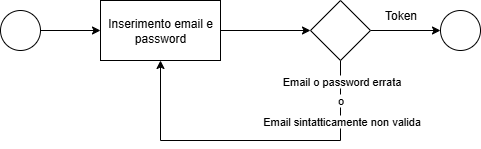

The diagram above was exported from draw.io. Its source (the exported page's mxGraphModel, read from the mxfile embedded in the PNG):
<mxGraphModel dx="1042" dy="527" grid="1" gridSize="10" guides="1" tooltips="1" connect="1" arrows="1" fold="1" page="1" pageScale="1" pageWidth="2000" pageHeight="700" math="0" shadow="0">
  <root>
    <mxCell id="0" />
    <mxCell id="1" parent="0" />
    <mxCell id="o_h_sYl8SR0KhoSphr9v-3" style="edgeStyle=orthogonalEdgeStyle;rounded=0;orthogonalLoop=1;jettySize=auto;html=1;entryX=0;entryY=0.5;entryDx=0;entryDy=0;" parent="1" source="o_h_sYl8SR0KhoSphr9v-1" target="o_h_sYl8SR0KhoSphr9v-2" edge="1">
      <mxGeometry relative="1" as="geometry" />
    </mxCell>
    <mxCell id="o_h_sYl8SR0KhoSphr9v-1" value="" style="ellipse;whiteSpace=wrap;html=1;aspect=fixed;" parent="1" vertex="1">
      <mxGeometry x="220" y="220" width="40" height="40" as="geometry" />
    </mxCell>
    <mxCell id="o_h_sYl8SR0KhoSphr9v-4" style="edgeStyle=orthogonalEdgeStyle;rounded=0;orthogonalLoop=1;jettySize=auto;html=1;exitX=0.5;exitY=1;exitDx=0;exitDy=0;" parent="1" source="1-AajFz1eLtIYIwIUjf6-2" target="o_h_sYl8SR0KhoSphr9v-2" edge="1">
      <mxGeometry relative="1" as="geometry">
        <Array as="points">
          <mxPoint x="560" y="350" />
          <mxPoint x="380" y="350" />
        </Array>
      </mxGeometry>
    </mxCell>
    <mxCell id="o_h_sYl8SR0KhoSphr9v-7" value="Email o password errata" style="edgeLabel;html=1;align=center;verticalAlign=middle;resizable=0;points=[];" parent="o_h_sYl8SR0KhoSphr9v-4" vertex="1" connectable="0">
      <mxGeometry x="-0.1287" y="-1" relative="1" as="geometry">
        <mxPoint x="68" y="-59" as="offset" />
      </mxGeometry>
    </mxCell>
    <mxCell id="1-AajFz1eLtIYIwIUjf6-8" value="Email sintatticamente non valida" style="edgeLabel;html=1;align=center;verticalAlign=middle;resizable=0;points=[];" vertex="1" connectable="0" parent="o_h_sYl8SR0KhoSphr9v-4">
      <mxGeometry x="-0.1829" y="1" relative="1" as="geometry">
        <mxPoint x="59" y="-21" as="offset" />
      </mxGeometry>
    </mxCell>
    <mxCell id="1-AajFz1eLtIYIwIUjf6-10" value="o" style="edgeLabel;html=1;align=center;verticalAlign=middle;resizable=0;points=[];" vertex="1" connectable="0" parent="o_h_sYl8SR0KhoSphr9v-4">
      <mxGeometry x="-0.7694" y="-4" relative="1" as="geometry">
        <mxPoint x="3" as="offset" />
      </mxGeometry>
    </mxCell>
    <mxCell id="1-AajFz1eLtIYIwIUjf6-4" style="edgeStyle=orthogonalEdgeStyle;rounded=0;orthogonalLoop=1;jettySize=auto;html=1;" edge="1" parent="1" source="o_h_sYl8SR0KhoSphr9v-2" target="1-AajFz1eLtIYIwIUjf6-2">
      <mxGeometry relative="1" as="geometry" />
    </mxCell>
    <mxCell id="o_h_sYl8SR0KhoSphr9v-2" value="Inserimento email e password" style="rounded=0;whiteSpace=wrap;html=1;" parent="1" vertex="1">
      <mxGeometry x="320" y="210" width="120" height="60" as="geometry" />
    </mxCell>
    <mxCell id="o_h_sYl8SR0KhoSphr9v-6" value="" style="ellipse;whiteSpace=wrap;html=1;aspect=fixed;" parent="1" vertex="1">
      <mxGeometry x="660" y="220" width="40" height="40" as="geometry" />
    </mxCell>
    <mxCell id="1-AajFz1eLtIYIwIUjf6-5" style="edgeStyle=orthogonalEdgeStyle;rounded=0;orthogonalLoop=1;jettySize=auto;html=1;" edge="1" parent="1" source="1-AajFz1eLtIYIwIUjf6-2" target="o_h_sYl8SR0KhoSphr9v-6">
      <mxGeometry relative="1" as="geometry" />
    </mxCell>
    <mxCell id="1-AajFz1eLtIYIwIUjf6-2" value="" style="rhombus;whiteSpace=wrap;html=1;" vertex="1" parent="1">
      <mxGeometry x="530" y="210" width="60" height="60" as="geometry" />
    </mxCell>
    <mxCell id="1-AajFz1eLtIYIwIUjf6-9" value="Token" style="text;html=1;align=center;verticalAlign=middle;resizable=0;points=[];autosize=1;strokeColor=none;fillColor=none;" vertex="1" parent="1">
      <mxGeometry x="590" y="210" width="60" height="30" as="geometry" />
    </mxCell>
  </root>
</mxGraphModel>